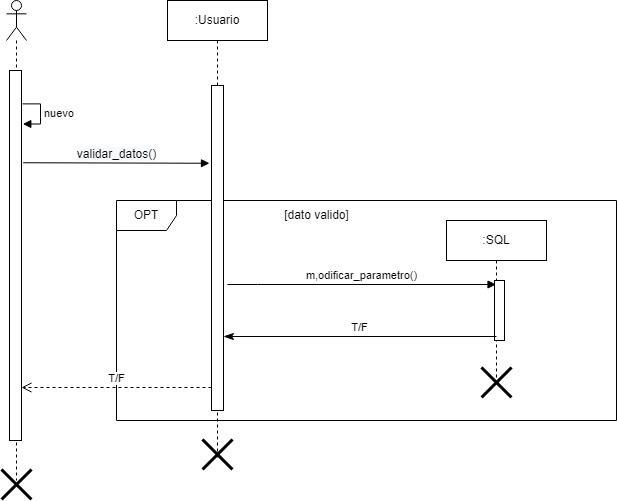

The diagram above was exported from draw.io. Its source (the exported page's mxGraphModel, read from the mxfile embedded in the PNG):
<mxGraphModel dx="1434" dy="731" grid="1" gridSize="10" guides="1" tooltips="1" connect="1" arrows="1" fold="1" page="1" pageScale="1" pageWidth="827" pageHeight="1169" math="0" shadow="0">
  <root>
    <mxCell id="0" />
    <mxCell id="1" parent="0" />
    <mxCell id="KOvyhdt4yZiN-5zYPXt3-2" value="OPT" style="shape=umlFrame;whiteSpace=wrap;html=1;" parent="1" vertex="1">
      <mxGeometry x="200" y="250" width="500" height="220" as="geometry" />
    </mxCell>
    <mxCell id="KOvyhdt4yZiN-5zYPXt3-3" value="" style="shape=umlLifeline;participant=umlActor;perimeter=lifelinePerimeter;whiteSpace=wrap;html=1;container=1;collapsible=0;recursiveResize=0;verticalAlign=top;spacingTop=36;outlineConnect=0;" parent="1" vertex="1">
      <mxGeometry x="90" y="50" width="20" height="480" as="geometry" />
    </mxCell>
    <mxCell id="KOvyhdt4yZiN-5zYPXt3-4" value=":Usuario" style="shape=umlLifeline;perimeter=lifelinePerimeter;whiteSpace=wrap;html=1;container=1;collapsible=0;recursiveResize=0;outlineConnect=0;" parent="1" vertex="1">
      <mxGeometry x="251" y="50" width="100" height="460" as="geometry" />
    </mxCell>
    <mxCell id="KOvyhdt4yZiN-5zYPXt3-6" value="m,odificar_parametro()" style="html=1;verticalAlign=bottom;endArrow=block;rounded=0;" parent="KOvyhdt4yZiN-5zYPXt3-4" edge="1">
      <mxGeometry width="80" relative="1" as="geometry">
        <mxPoint x="60" y="284" as="sourcePoint" />
        <mxPoint x="328.5" y="284" as="targetPoint" />
        <Array as="points">
          <mxPoint x="90" y="284" />
        </Array>
      </mxGeometry>
    </mxCell>
    <mxCell id="KOvyhdt4yZiN-5zYPXt3-7" value="" style="html=1;points=[];perimeter=orthogonalPerimeter;" parent="KOvyhdt4yZiN-5zYPXt3-4" vertex="1">
      <mxGeometry x="44" y="85" width="12" height="325" as="geometry" />
    </mxCell>
    <mxCell id="KOvyhdt4yZiN-5zYPXt3-9" value=":SQL" style="shape=umlLifeline;perimeter=lifelinePerimeter;whiteSpace=wrap;html=1;container=1;collapsible=0;recursiveResize=0;outlineConnect=0;" parent="1" vertex="1">
      <mxGeometry x="530" y="270" width="100" height="160" as="geometry" />
    </mxCell>
    <mxCell id="KOvyhdt4yZiN-5zYPXt3-10" value="" style="html=1;points=[];perimeter=orthogonalPerimeter;" parent="KOvyhdt4yZiN-5zYPXt3-9" vertex="1">
      <mxGeometry x="48" y="60" width="10" height="60" as="geometry" />
    </mxCell>
    <mxCell id="KOvyhdt4yZiN-5zYPXt3-11" value="[dato valido]" style="text;html=1;align=center;verticalAlign=middle;resizable=0;points=[];autosize=1;strokeColor=none;fillColor=none;" parent="1" vertex="1">
      <mxGeometry x="355" y="250" width="90" height="30" as="geometry" />
    </mxCell>
    <mxCell id="KOvyhdt4yZiN-5zYPXt3-12" value="T/F" style="html=1;verticalAlign=bottom;endArrow=classicThin;endSize=8;rounded=0;endFill=1;" parent="1" edge="1">
      <mxGeometry relative="1" as="geometry">
        <mxPoint x="580" y="386" as="sourcePoint" />
        <mxPoint x="307" y="386" as="targetPoint" />
      </mxGeometry>
    </mxCell>
    <mxCell id="KOvyhdt4yZiN-5zYPXt3-13" value="" style="shape=umlDestroy;whiteSpace=wrap;html=1;strokeWidth=3;" parent="1" vertex="1">
      <mxGeometry x="565" y="417" width="30" height="30" as="geometry" />
    </mxCell>
    <mxCell id="KOvyhdt4yZiN-5zYPXt3-14" value="T/F" style="html=1;verticalAlign=bottom;endArrow=open;dashed=1;endSize=8;rounded=0;" parent="1" edge="1">
      <mxGeometry relative="1" as="geometry">
        <mxPoint x="295" y="437" as="sourcePoint" />
        <mxPoint x="105" y="437" as="targetPoint" />
      </mxGeometry>
    </mxCell>
    <mxCell id="KOvyhdt4yZiN-5zYPXt3-16" value="" style="shape=umlDestroy;whiteSpace=wrap;html=1;strokeWidth=3;" parent="1" vertex="1">
      <mxGeometry x="85" y="519" width="30" height="30" as="geometry" />
    </mxCell>
    <mxCell id="KOvyhdt4yZiN-5zYPXt3-17" value="" style="shape=umlDestroy;whiteSpace=wrap;html=1;strokeWidth=3;" parent="1" vertex="1">
      <mxGeometry x="286" y="489" width="30" height="30" as="geometry" />
    </mxCell>
    <mxCell id="KOvyhdt4yZiN-5zYPXt3-18" value="" style="html=1;points=[];perimeter=orthogonalPerimeter;" parent="1" vertex="1">
      <mxGeometry x="93" y="120" width="12" height="370" as="geometry" />
    </mxCell>
    <mxCell id="jr02SsMYh50SDgbC9VOc-1" value="nuevo" style="edgeStyle=orthogonalEdgeStyle;html=1;align=left;spacingLeft=2;endArrow=block;rounded=0;entryX=1.11;entryY=0.104;exitX=1.091;exitY=0.051;exitDx=0;exitDy=0;exitPerimeter=0;entryDx=0;entryDy=0;entryPerimeter=0;" parent="1" edge="1">
      <mxGeometry relative="1" as="geometry">
        <mxPoint x="106.0920000000001" y="153.3800000000001" as="sourcePoint" />
        <Array as="points">
          <mxPoint x="124" y="153" />
          <mxPoint x="124" y="173" />
        </Array>
        <mxPoint x="106.31999999999994" y="173.51999999999998" as="targetPoint" />
      </mxGeometry>
    </mxCell>
    <mxCell id="vN1jDkRVRy3siY3LEJQF-1" value="&lt;span style=&quot;font-size: 12px; background-color: rgb(248, 249, 250);&quot;&gt;validar_datos()&lt;/span&gt;" style="html=1;verticalAlign=bottom;endArrow=block;rounded=0;exitX=1.167;exitY=0.15;exitDx=0;exitDy=0;exitPerimeter=0;entryX=0.2;entryY=0.016;entryDx=0;entryDy=0;entryPerimeter=0;" parent="1" edge="1">
      <mxGeometry width="80" relative="1" as="geometry">
        <mxPoint x="106.67000000000007" y="212.25" as="sourcePoint" />
        <mxPoint x="293" y="212.76000000000022" as="targetPoint" />
      </mxGeometry>
    </mxCell>
  </root>
</mxGraphModel>